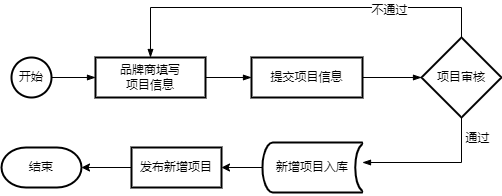

The diagram above was exported from draw.io. Its source (the exported page's mxGraphModel, read from the mxfile embedded in the PNG):
<mxGraphModel dx="1038" dy="547" grid="1" gridSize="10" guides="1" tooltips="1" connect="1" arrows="1" fold="1" page="1" pageScale="1" pageWidth="827" pageHeight="1169" math="0" shadow="0">
  <root>
    <mxCell id="WIyWlLk6GJQsqaUBKTNV-0" />
    <mxCell id="WIyWlLk6GJQsqaUBKTNV-1" parent="WIyWlLk6GJQsqaUBKTNV-0" />
    <mxCell id="-NVwt9sQyGd5F59gV60I-14" value="" style="edgeStyle=orthogonalEdgeStyle;rounded=0;orthogonalLoop=1;jettySize=auto;html=1;endArrow=blockThin;endFill=1;" edge="1" parent="WIyWlLk6GJQsqaUBKTNV-1" source="-NVwt9sQyGd5F59gV60I-15" target="-NVwt9sQyGd5F59gV60I-17">
      <mxGeometry relative="1" as="geometry" />
    </mxCell>
    <mxCell id="-NVwt9sQyGd5F59gV60I-15" value="开始" style="strokeWidth=2;html=1;shape=mxgraph.flowchart.start_2;whiteSpace=wrap;" vertex="1" parent="WIyWlLk6GJQsqaUBKTNV-1">
      <mxGeometry x="40" y="240" width="40" height="40" as="geometry" />
    </mxCell>
    <mxCell id="-NVwt9sQyGd5F59gV60I-16" value="" style="edgeStyle=orthogonalEdgeStyle;rounded=0;orthogonalLoop=1;jettySize=auto;html=1;endArrow=blockThin;endFill=1;" edge="1" parent="WIyWlLk6GJQsqaUBKTNV-1" source="-NVwt9sQyGd5F59gV60I-17" target="-NVwt9sQyGd5F59gV60I-27">
      <mxGeometry relative="1" as="geometry" />
    </mxCell>
    <mxCell id="-NVwt9sQyGd5F59gV60I-17" value="品牌商填写&lt;br&gt;项目信息" style="whiteSpace=wrap;html=1;strokeWidth=2;" vertex="1" parent="WIyWlLk6GJQsqaUBKTNV-1">
      <mxGeometry x="124" y="240" width="110" height="40" as="geometry" />
    </mxCell>
    <mxCell id="-NVwt9sQyGd5F59gV60I-18" value="" style="edgeStyle=orthogonalEdgeStyle;rounded=0;orthogonalLoop=1;jettySize=auto;html=1;endArrow=blockThin;endFill=1;entryX=0.5;entryY=0;entryDx=0;entryDy=0;" edge="1" parent="WIyWlLk6GJQsqaUBKTNV-1" source="-NVwt9sQyGd5F59gV60I-22" target="-NVwt9sQyGd5F59gV60I-17">
      <mxGeometry relative="1" as="geometry">
        <mxPoint x="350" y="130" as="targetPoint" />
        <Array as="points">
          <mxPoint x="490" y="190" />
          <mxPoint x="179" y="190" />
        </Array>
      </mxGeometry>
    </mxCell>
    <mxCell id="-NVwt9sQyGd5F59gV60I-19" value="不通过" style="edgeLabel;html=1;align=center;verticalAlign=middle;resizable=0;points=[];" vertex="1" connectable="0" parent="-NVwt9sQyGd5F59gV60I-18">
      <mxGeometry x="-0.4733" y="2" relative="1" as="geometry">
        <mxPoint as="offset" />
      </mxGeometry>
    </mxCell>
    <mxCell id="-NVwt9sQyGd5F59gV60I-20" value="" style="edgeStyle=orthogonalEdgeStyle;rounded=0;orthogonalLoop=1;jettySize=auto;html=1;endArrow=blockThin;endFill=1;" edge="1" parent="WIyWlLk6GJQsqaUBKTNV-1" source="-NVwt9sQyGd5F59gV60I-22" target="-NVwt9sQyGd5F59gV60I-28">
      <mxGeometry relative="1" as="geometry">
        <mxPoint x="391" y="345" as="targetPoint" />
        <Array as="points">
          <mxPoint x="490" y="345" />
        </Array>
      </mxGeometry>
    </mxCell>
    <mxCell id="-NVwt9sQyGd5F59gV60I-21" value="通过" style="edgeLabel;html=1;align=center;verticalAlign=middle;resizable=0;points=[];" vertex="1" connectable="0" parent="-NVwt9sQyGd5F59gV60I-20">
      <mxGeometry x="-0.336" y="-2" relative="1" as="geometry">
        <mxPoint x="18" y="-23" as="offset" />
      </mxGeometry>
    </mxCell>
    <mxCell id="-NVwt9sQyGd5F59gV60I-22" value="项目审核" style="rhombus;whiteSpace=wrap;html=1;strokeWidth=2;" vertex="1" parent="WIyWlLk6GJQsqaUBKTNV-1">
      <mxGeometry x="450" y="220" width="80" height="80" as="geometry" />
    </mxCell>
    <mxCell id="-NVwt9sQyGd5F59gV60I-24" style="edgeStyle=orthogonalEdgeStyle;rounded=0;orthogonalLoop=1;jettySize=auto;html=1;exitX=0.5;exitY=1;exitDx=0;exitDy=0;endArrow=blockThin;endFill=1;" edge="1" parent="WIyWlLk6GJQsqaUBKTNV-1">
      <mxGeometry relative="1" as="geometry">
        <mxPoint x="272" y="370" as="sourcePoint" />
        <mxPoint x="272" y="370" as="targetPoint" />
      </mxGeometry>
    </mxCell>
    <mxCell id="-NVwt9sQyGd5F59gV60I-25" value="结束" style="strokeWidth=2;html=1;shape=mxgraph.flowchart.terminator;whiteSpace=wrap;" vertex="1" parent="WIyWlLk6GJQsqaUBKTNV-1">
      <mxGeometry x="30" y="330" width="80" height="40" as="geometry" />
    </mxCell>
    <mxCell id="-NVwt9sQyGd5F59gV60I-26" value="" style="edgeStyle=orthogonalEdgeStyle;rounded=0;orthogonalLoop=1;jettySize=auto;html=1;endArrow=blockThin;endFill=1;" edge="1" parent="WIyWlLk6GJQsqaUBKTNV-1" source="-NVwt9sQyGd5F59gV60I-27" target="-NVwt9sQyGd5F59gV60I-22">
      <mxGeometry relative="1" as="geometry" />
    </mxCell>
    <mxCell id="-NVwt9sQyGd5F59gV60I-27" value="提交项目信息" style="whiteSpace=wrap;html=1;strokeWidth=2;" vertex="1" parent="WIyWlLk6GJQsqaUBKTNV-1">
      <mxGeometry x="280" y="240" width="111" height="40" as="geometry" />
    </mxCell>
    <mxCell id="-NVwt9sQyGd5F59gV60I-30" value="" style="edgeStyle=orthogonalEdgeStyle;rounded=0;orthogonalLoop=1;jettySize=auto;html=1;" edge="1" parent="WIyWlLk6GJQsqaUBKTNV-1" source="-NVwt9sQyGd5F59gV60I-28" target="-NVwt9sQyGd5F59gV60I-29">
      <mxGeometry relative="1" as="geometry" />
    </mxCell>
    <mxCell id="-NVwt9sQyGd5F59gV60I-28" value="新增项目入库" style="strokeWidth=2;html=1;shape=mxgraph.flowchart.stored_data;whiteSpace=wrap;" vertex="1" parent="WIyWlLk6GJQsqaUBKTNV-1">
      <mxGeometry x="291" y="325" width="100" height="50" as="geometry" />
    </mxCell>
    <mxCell id="-NVwt9sQyGd5F59gV60I-31" value="" style="edgeStyle=orthogonalEdgeStyle;rounded=0;orthogonalLoop=1;jettySize=auto;html=1;" edge="1" parent="WIyWlLk6GJQsqaUBKTNV-1" source="-NVwt9sQyGd5F59gV60I-29" target="-NVwt9sQyGd5F59gV60I-25">
      <mxGeometry relative="1" as="geometry" />
    </mxCell>
    <mxCell id="-NVwt9sQyGd5F59gV60I-29" value="发布新增项目" style="whiteSpace=wrap;html=1;strokeWidth=2;" vertex="1" parent="WIyWlLk6GJQsqaUBKTNV-1">
      <mxGeometry x="160" y="330" width="90" height="40" as="geometry" />
    </mxCell>
  </root>
</mxGraphModel>